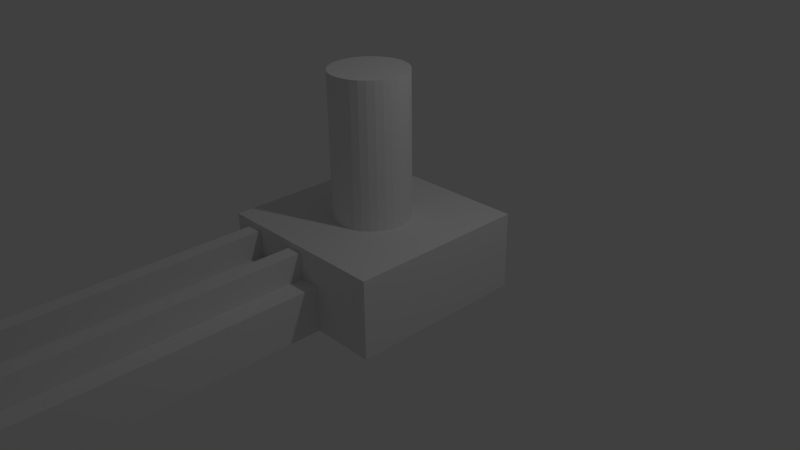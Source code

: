 # Source: L_leg_end_with_post.blend  (saved by Blender 2.72.0; exported with 4.5.12 LTS)
import bpy
from mathutils import Matrix  # noqa: F401  (used for matrix-valued properties, if any)

bpy.ops.wm.read_factory_settings(use_empty=True)
scene = bpy.context.scene
scene.name = 'Scene'

# ---- collections
col_collection_1 = bpy.data.collections.new('Collection 1'); scene.collection.children.link(col_collection_1)
col_collection_10 = bpy.data.collections.new('Collection 10'); scene.collection.children.link(col_collection_10)

# ---- materials (node trees are filled in below, after node groups)
mat_material = bpy.data.materials.new('Material')
mat_material.alpha_threshold = 0.0
mat_material.use_transparent_shadow = False
mat_material.roughness = 0.5
mat_material.line_color = (0.0, 0.0, 0.0, 1.0)

# ---- material node trees

# ---- world
world_world = bpy.data.worlds.new('World'); scene.world = world_world
world_world.color = (0.05088, 0.05088, 0.05088)
world_world.use_sun_shadow = False
world_world.sun_shadow_jitter_overblur = 0.0
world_world.cycles.sampling_method = 'MANUAL'
world_world.cycles.sample_map_resolution = 256

# ---- cameras
cam_camera = bpy.data.cameras.new('Camera')
cam_camera.clip_end = 100.0
cam_camera.lens = 35.0
cam_camera.sensor_width = 32.0
cam_camera.sensor_height = 18.0
cam_camera.ortho_scale = 7.314
cam_camera.dof.focus_distance = 0.0
cam_camera.dof.aperture_fstop = 128.0

# ---- lights
light_lamp = bpy.data.lights.new('Lamp', 'POINT')
light_lamp.transmission_factor = 0.0
light_lamp.cutoff_distance = 30.0
light_lamp.energy = 100.0
light_lamp.shadow_buffer_clip_start = 1.001
light_lamp.shadow_soft_size = 0.1
light_lamp.shadow_maximum_resolution = 0.006
light_lamp.use_absolute_resolution = True
light_lamp.cycles.use_multiple_importance_sampling = False

# ---- meshes
me_cube = bpy.data.meshes.new('Cube')
me_cube.from_pydata([(-1.0, 0.6458, -1.0), (1.0, 0.6458, -1.0), (1.0, -1.354, -1.0), (-1.0, -1.354, -1.0), (1.0, -1.354, 1.0), (-1.0, -1.354, 1.0), (1.0, 0.6458, 1.278), (-1.0, 0.6458, 1.278), (1.0, -1.354, 1.278), (-1.0, -1.354, 1.278), (-0.9375, -1.354, -1.0), (0.2917, -1.354, -1.0), (-0.7708, -1.354, 1.111), (-0.7708, -1.354, 0.3333), (-0.9375, -1.354, 0.3333), (0.0625, -1.354, 1.111), (0.2917, -1.354, 0.3333), (0.0625, -1.354, 0.3333), (-0.1042, -1.354, 1.111), (-0.6042, -1.354, 1.111), (-0.1042, -1.354, 0.3333), (-0.6042, -1.354, 0.3333), (0.06765, -5.479, -1.0), (0.0625, -5.479, 0.3333), (-0.7791, -5.479, -1.0), (-0.7708, -5.479, 0.3333), (-0.7708, -5.479, 0.3333), (-0.6042, -5.479, 0.3333), (-0.1042, -5.479, 0.3333), (0.0625, -5.479, 0.3333), (0.0625, -5.25, 1.0), (-0.7708, -5.25, 1.0), (-0.6042, -5.25, 1.0), (-0.1042, -5.25, 1.0), (0.2917, -5.267, -1.0), (0.2917, -5.267, 0.3333), (-0.9375, -5.267, -1.0), (0.0625, -5.267, 0.3333), (-0.9375, -5.267, 0.3333), (-0.7708, -5.267, 0.3333), (-0.1042, -5.267, 0.3333), (-0.6042, -5.267, 0.3333), (0.0625, -5.05, 1.111), (-0.7708, -5.05, 1.111), (-0.1042, -5.05, 1.111), (-0.6042, -5.05, 1.111)], [], [(2, 4, 5, 3), (0, 1, 2, 3), (9, 7, 0, 3), (7, 9, 8, 6), (1, 0, 7, 6), (5, 4, 8, 9), (8, 2, 1, 6), (34, 35, 23, 22), (36, 34, 22, 24), (35, 37, 29, 23), (38, 36, 24, 25), (39, 38, 25, 26), (40, 41, 27, 28), (22, 23, 26, 27, 28, 29, 25, 24), (37, 42, 30, 29), (43, 39, 26, 31), (26, 27, 32, 31), (44, 40, 28, 33), (41, 45, 32, 27), (28, 29, 30, 33), (42, 44, 33, 30), (45, 43, 31, 32), (11, 16, 35, 34), (10, 11, 34, 36), (16, 17, 37, 35), (14, 10, 36, 38), (13, 14, 38, 39), (20, 21, 41, 40), (17, 15, 42, 37), (12, 13, 39, 43), (18, 20, 40, 44), (21, 19, 45, 41), (15, 18, 44, 42), (19, 12, 43, 45)])
me_cube.materials.append(mat_material)
me_cube.use_remesh_preserve_volume = False
me_cube.use_remesh_preserve_attributes = False
me_cube.use_mirror_vertex_groups = False
me_cube.update()
me_cylinder = bpy.data.meshes.new('Cylinder')
me_cylinder.from_pydata([(0.0, 1.0, -1.0), (0.0, 1.0, 1.0), (0.1951, 0.9808, -1.0), (0.1951, 0.9808, 1.0), (0.3827, 0.9239, -1.0), (0.3827, 0.9239, 1.0), (0.5556, 0.8315, -1.0), (0.5556, 0.8315, 1.0), (0.7071, 0.7071, -1.0), (0.7071, 0.7071, 1.0), (0.8315, 0.5556, -1.0), (0.8315, 0.5556, 1.0), (0.9239, 0.3827, -1.0), (0.9239, 0.3827, 1.0), (0.9808, 0.1951, -1.0), (0.9808, 0.1951, 1.0), (1.0, 7.55e-08, -1.0), (1.0, 7.55e-08, 1.0), (0.9808, -0.1951, -1.0), (0.9808, -0.1951, 1.0), (0.9239, -0.3827, -1.0), (0.9239, -0.3827, 1.0), (0.8315, -0.5556, -1.0), (0.8315, -0.5556, 1.0), (0.7071, -0.7071, -1.0), (0.7071, -0.7071, 1.0), (0.5556, -0.8315, -1.0), (0.5556, -0.8315, 1.0), (0.3827, -0.9239, -1.0), (0.3827, -0.9239, 1.0), (0.1951, -0.9808, -1.0), (0.1951, -0.9808, 1.0), (-3.258e-07, -1.0, -1.0), (-3.258e-07, -1.0, 1.0), (-0.1951, -0.9808, -1.0), (-0.1951, -0.9808, 1.0), (-0.3827, -0.9239, -1.0), (-0.3827, -0.9239, 1.0), (-0.5556, -0.8315, -1.0), (-0.5556, -0.8315, 1.0), (-0.7071, -0.7071, -1.0), (-0.7071, -0.7071, 1.0), (-0.8315, -0.5556, -1.0), (-0.8315, -0.5556, 1.0), (-0.9239, -0.3827, -1.0), (-0.9239, -0.3827, 1.0), (-0.9808, -0.1951, -1.0), (-0.9808, -0.1951, 1.0), (-1.0, 9.656e-07, -1.0), (-1.0, 9.656e-07, 1.0), (-0.9808, 0.1951, -1.0), (-0.9808, 0.1951, 1.0), (-0.9239, 0.3827, -1.0), (-0.9239, 0.3827, 1.0), (-0.8315, 0.5556, -1.0), (-0.8315, 0.5556, 1.0), (-0.7071, 0.7071, -1.0), (-0.7071, 0.7071, 1.0), (-0.5556, 0.8315, -1.0), (-0.5556, 0.8315, 1.0), (-0.3827, 0.9239, -1.0), (-0.3827, 0.9239, 1.0), (-0.1951, 0.9808, -1.0), (-0.1951, 0.9808, 1.0)], [], [(0, 1, 3, 2), (2, 3, 5, 4), (4, 5, 7, 6), (6, 7, 9, 8), (8, 9, 11, 10), (10, 11, 13, 12), (12, 13, 15, 14), (14, 15, 17, 16), (16, 17, 19, 18), (18, 19, 21, 20), (20, 21, 23, 22), (22, 23, 25, 24), (24, 25, 27, 26), (26, 27, 29, 28), (28, 29, 31, 30), (30, 31, 33, 32), (32, 33, 35, 34), (34, 35, 37, 36), (36, 37, 39, 38), (38, 39, 41, 40), (40, 41, 43, 42), (42, 43, 45, 44), (44, 45, 47, 46), (46, 47, 49, 48), (48, 49, 51, 50), (50, 51, 53, 52), (52, 53, 55, 54), (54, 55, 57, 56), (56, 57, 59, 58), (58, 59, 61, 60), (3, 1, 63, 61, 59, 57, 55, 53, 51, 49, 47, 45, 43, 41, 39, 37, 35, 33, 31, 29, 27, 25, 23, 21, 19, 17, 15, 13, 11, 9, 7, 5), (62, 63, 1, 0), (60, 61, 63, 62), (0, 2, 4, 6, 8, 10, 12, 14, 16, 18, 20, 22, 24, 26, 28, 30, 32, 34, 36, 38, 40, 42, 44, 46, 48, 50, 52, 54, 56, 58, 60, 62)])
me_cylinder.use_remesh_preserve_volume = False
me_cylinder.use_remesh_preserve_attributes = False
me_cylinder.use_mirror_vertex_groups = False
me_cylinder.update()

# ---- objects
ob_square = bpy.data.objects.new('Square', me_cube)
ob_lamp = bpy.data.objects.new('Lamp', light_lamp)
ob_camera = bpy.data.objects.new('Camera', cam_camera)
ob_cylinder = bpy.data.objects.new('Cylinder', me_cylinder)

# ---- transforms, parenting, visibility, modifiers, constraints
ob_square.location = (0.0, 0.425, 0.0)
ob_square.scale = (1.2, 1.2, 0.45)
ob_square.lock_rotations_4d = False
ob_square.empty_display_type = 'ARROWS'
ob_square.lineart.crease_threshold = 0.0
ob_lamp.location = (4.076, 1.005, 5.904)
ob_lamp.rotation_euler = (0.6503, 0.05522, 1.866)
ob_lamp.lock_rotations_4d = False
ob_lamp.empty_display_type = 'ARROWS'
ob_lamp.color = (0.0, 0.0, 0.0, 0.0)
ob_lamp.lineart.crease_threshold = 0.0
ob_camera.location = (7.481, -6.508, 5.344)
ob_camera.rotation_euler = (1.109, 0.01082, 0.8149)
ob_camera.lock_rotations_4d = False
ob_camera.empty_display_type = 'ARROWS'
ob_camera.color = (0.0, 0.0, 0.0, 0.0)
ob_camera.display_type = 'WIRE'
ob_camera.lineart.crease_threshold = 0.0
ob_cylinder.location = (0.0, 0.0, 1.455)
ob_cylinder.scale = (0.5, 0.5, 1.0)
ob_cylinder.lineart.crease_threshold = 0.0

# ---- collection membership
col_collection_1.objects.link(ob_square)
col_collection_1.objects.link(ob_lamp)
col_collection_1.objects.link(ob_camera)
col_collection_10.objects.link(ob_cylinder)

# ---- scene / render settings (as saved in the file)
scene.camera = ob_camera
scene.frame_start = 1; scene.frame_end = 250; scene.frame_set(1)
scene.render.engine = 'BLENDER_EEVEE_NEXT'
scene.render.resolution_percentage = 50
scene.render.dither_intensity = 0.0
scene.cycles.use_denoising = False
scene.cycles.samples = 10
scene.cycles.sampling_pattern = 'TABULATED_SOBOL'
scene.cycles.light_sampling_threshold = 0.0
scene.cycles.use_adaptive_sampling = False
scene.cycles.use_light_tree = False
scene.cycles.blur_glossy = 0.0
scene.cycles.pixel_filter_type = 'GAUSSIAN'
scene.cycles.sample_clamp_indirect = 0.0
scene.view_settings.view_transform = 'Standard'
bpy.context.view_layer.update()
